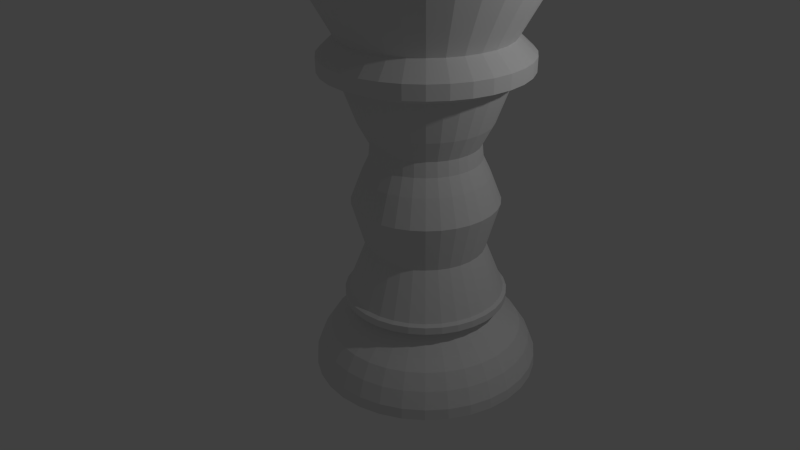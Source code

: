 # Source: king.blend  (saved by Blender 2.68.0; exported with 4.5.12 LTS)
import bpy
from mathutils import Matrix  # noqa: F401  (used for matrix-valued properties, if any)

bpy.ops.wm.read_factory_settings(use_empty=True)
scene = bpy.context.scene
scene.name = 'Scene'

# ---- collections
col_collection_1 = bpy.data.collections.new('Collection 1'); scene.collection.children.link(col_collection_1)

# ---- world
world_world = bpy.data.worlds.new('World'); scene.world = world_world
world_world.color = (0.05088, 0.05088, 0.05088)
world_world.use_sun_shadow = False
world_world.sun_shadow_jitter_overblur = 0.0
world_world.cycles.sampling_method = 'MANUAL'
world_world.cycles.sample_map_resolution = 256

# ---- cameras
cam_camera = bpy.data.cameras.new('Camera')
cam_camera.clip_end = 100.0
cam_camera.lens = 35.0
cam_camera.sensor_width = 32.0
cam_camera.sensor_height = 18.0
cam_camera.ortho_scale = 7.314
cam_camera.dof.focus_distance = 0.0
cam_camera.dof.aperture_fstop = 128.0

# ---- lights
light_lamp = bpy.data.lights.new('Lamp', 'POINT')
light_lamp.transmission_factor = 0.0
light_lamp.cutoff_distance = 30.0
light_lamp.energy = 100.0
light_lamp.shadow_buffer_clip_start = 1.001
light_lamp.shadow_soft_size = 0.1
light_lamp.shadow_maximum_resolution = 0.006
light_lamp.use_absolute_resolution = True
light_lamp.cycles.use_multiple_importance_sampling = False

# ---- meshes
me_cylinder_001 = bpy.data.meshes.new('Cylinder.001')
me_cylinder_001.from_pydata([(0.00237, 1.382, 0.09744), (0.00237, 1.044, 0.7224), (0.2722, 1.355, 0.09744), (0.2064, 1.024, 0.7224), (0.5317, 1.276, 0.09744), (0.4026, 0.9646, 0.7224), (0.7708, 1.148, 0.09744), (0.5834, 0.868, 0.7224), (0.9804, 0.9764, 0.09744), (0.7419, 0.7379, 0.7224), (1.152, 0.7668, 0.09744), (0.8719, 0.5795, 0.7224), (1.28, 0.5277, 0.09744), (0.9686, 0.3987, 0.7224), (1.359, 0.2683, 0.09744), (1.028, 0.2025, 0.7224), (1.385, -0.001563, 0.09744), (1.048, -0.001563, 0.7224), (1.359, -0.2714, 0.09744), (1.028, -0.2056, 0.7224), (1.28, -0.5309, 0.09744), (0.9686, -0.4018, 0.7224), (1.152, -0.77, 0.09744), (0.8719, -0.5826, 0.7224), (0.9804, -0.9796, 0.09744), (0.7419, -0.7411, 0.7224), (0.7708, -1.152, 0.09744), (0.5834, -0.8711, 0.7224), (0.5317, -1.279, 0.09744), (0.4026, -0.9678, 0.7224), (0.2722, -1.358, 0.09744), (0.2064, -1.027, 0.7224), (0.002369, -1.385, 0.09744), (0.00237, -1.047, 0.7224), (-0.2675, -1.358, 0.09744), (-0.2017, -1.027, 0.7224), (-0.5269, -1.279, 0.09744), (-0.3978, -0.9678, 0.7224), (-0.766, -1.152, 0.09744), (-0.5787, -0.8711, 0.7224), (-0.9756, -0.9796, 0.09744), (-0.7371, -0.7411, 0.7224), (-1.148, -0.77, 0.09744), (-0.8672, -0.5826, 0.7224), (-1.275, -0.5309, 0.09744), (-0.9638, -0.4018, 0.7224), (-1.354, -0.2714, 0.09744), (-1.023, -0.2056, 0.7224), (-1.381, -0.001562, 0.09744), (-1.043, -0.001562, 0.7224), (-1.354, 0.2683, 0.09744), (-1.023, 0.2025, 0.7224), (-1.275, 0.5277, 0.09744), (-0.9638, 0.3987, 0.7224), (-1.148, 0.7669, 0.09744), (-0.8672, 0.5795, 0.7224), (-0.9756, 0.9764, 0.09744), (-0.7371, 0.7379, 0.7224), (-0.766, 1.148, 0.09744), (-0.5787, 0.868, 0.7224), (-0.5269, 1.276, 0.09744), (-0.3978, 0.9646, 0.7224), (-0.2675, 1.355, 0.09744), (-0.2017, 1.024, 0.7224), (0.00237, 1.375, 0.2314), (0.2709, 1.348, 0.2314), (0.529, 1.27, 0.2314), (0.767, 1.143, 0.2314), (0.9755, 0.9716, 0.2314), (1.147, 0.763, 0.2314), (1.274, 0.5251, 0.2314), (1.352, 0.2669, 0.2314), (1.379, -0.001563, 0.2314), (1.352, -0.27, 0.2314), (1.274, -0.5282, 0.2314), (1.147, -0.7661, 0.2314), (0.9755, -0.9747, 0.2314), (0.767, -1.146, 0.2314), (0.529, -1.273, 0.2314), (0.2709, -1.351, 0.2314), (0.002369, -1.378, 0.2314), (-0.2661, -1.351, 0.2314), (-0.5243, -1.273, 0.2314), (-0.7622, -1.146, 0.2314), (-0.9708, -0.9747, 0.2314), (-1.142, -0.7661, 0.2314), (-1.269, -0.5282, 0.2314), (-1.347, -0.27, 0.2314), (-1.374, -0.001562, 0.2314), (-1.347, 0.2669, 0.2314), (-1.269, 0.5251, 0.2314), (-1.142, 0.763, 0.2314), (-0.9708, 0.9716, 0.2314), (-0.7622, 1.143, 0.2314), (-0.5243, 1.27, 0.2314), (-0.2661, 1.348, 0.2314), (-0.3158, -0.7697, 0.9156), (-0.1598, -0.817, 0.9156), (-0.3158, 0.7666, 0.9156), (-0.4596, 0.6898, 0.9156), (-0.6984, -0.7023, 1.004), (0.9934, -0.001563, 1.004), (-0.8216, 0.549, 1.004), (0.1957, -0.9735, 1.004), (0.5529, 0.8224, 1.004), (-0.3769, -0.9171, 1.004), (-0.9696, -0.1949, 1.004), (0.9179, 0.3777, 1.004), (-0.9696, 0.1918, 1.004), (0.1957, 0.9704, 1.004), (0.8263, -0.5521, 1.004), (0.7705, -0.3197, 0.9156), (0.1646, 0.8139, 0.9156), (0.00237, 0.8299, 0.9156), (-0.8131, -0.1638, 0.9156), (-0.7658, -0.3197, 0.9156), (-0.3769, 0.914, 1.004), (0.5529, -0.8255, 1.004), (0.7031, 0.6992, 1.004), (0.00237, -0.9926, 1.004), (-0.6984, 0.6992, 1.004), (0.9743, -0.1949, 1.004), (-0.8216, -0.5521, 1.004), (0.3816, 0.914, 1.004), (0.3816, -0.9171, 1.004), (-0.9132, 0.3777, 1.004), (0.9743, 0.1918, 1.004), (0.6937, -0.4635, 0.9156), (0.2793, 0.6671, 1.697), (0.2793, -0.6702, 1.697), (-0.6663, 0.2754, 1.697), (0.7122, 0.1396, 1.697), (-0.5482, -0.8255, 1.004), (-0.191, 0.9704, 1.004), (0.7031, -0.7023, 1.004), (-0.9886, -0.001562, 1.004), (0.8263, 0.549, 1.004), (-0.191, -0.9735, 1.004), (-0.5482, 0.8224, 1.004), (0.9179, -0.3808, 1.004), (0.00237, 0.9894, 1.004), (-0.9132, -0.3808, 1.004), (0.5903, 0.5864, 0.9156), (0.8274, -0.5528, 1.093), (-0.3773, 0.9152, 1.093), (0.5536, -0.8266, 1.093), (0.704, 0.7001, 1.093), (0.00237, -0.9938, 1.093), (0.00237, -0.833, 0.9156), (-0.5856, 0.5864, 0.9156), (0.8178, -0.1638, 0.9156), (-0.689, -0.4635, 0.9156), (0.4643, 0.6898, 0.9156), (0.3206, 0.7666, 0.9156), (0.1646, -0.817, 0.9156), (0.3206, -0.7697, 0.9156), (-0.689, 0.4604, 0.9156), (-0.7658, 0.3166, 0.9156), (0.8338, -0.001563, 0.9156), (-0.3997, -0.6033, 1.697), (0.00237, 1.296, 0.4297), (0.2555, 1.271, 0.4297), (0.4988, 1.197, 0.4297), (0.7231, 1.077, 0.4297), (0.9197, 0.9157, 0.4297), (1.081, 0.7192, 0.4297), (1.201, 0.4949, 0.4297), (1.275, 0.2515, 0.4297), (1.3, -0.001563, 0.4297), (1.275, -0.2546, 0.4297), (1.201, -0.498, 0.4297), (1.081, -0.7223, 0.4297), (0.9197, -0.9189, 0.4297), (0.7231, -1.08, 0.4297), (0.4988, -1.2, 0.4297), (0.2555, -1.274, 0.4297), (0.002369, -1.299, 0.4297), (-0.2507, -1.274, 0.4297), (-0.4941, -1.2, 0.4297), (-0.7183, -1.08, 0.4297), (-0.9149, -0.9189, 0.4297), (-1.076, -0.7223, 0.4297), (-1.196, -0.498, 0.4297), (-1.27, -0.2546, 0.4297), (-1.295, -0.001562, 0.4297), (-1.27, 0.2515, 0.4297), (-1.196, 0.4949, 0.4297), (-1.076, 0.7192, 0.4297), (-0.9149, 0.9157, 0.4297), (-0.7183, 1.077, 0.4297), (-0.4941, 1.197, 0.4297), (-0.2507, 1.271, 0.4297), (0.00237, 1.179, 0.6107), (0.2328, 1.157, 0.6107), (0.4543, 1.089, 0.6107), (0.6584, 0.9803, 0.6107), (0.8374, 0.8335, 0.6107), (0.9843, 0.6545, 0.6107), (1.093, 0.4503, 0.6107), (1.161, 0.2288, 0.6107), (1.183, -0.001563, 0.6107), (1.161, -0.2319, 0.6107), (1.093, -0.4535, 0.6107), (0.9843, -0.6576, 0.6107), (0.8374, -0.8366, 0.6107), (0.6584, -0.9834, 0.6107), (0.4543, -1.093, 0.6107), (0.2328, -1.16, 0.6107), (0.00237, -1.182, 0.6107), (-0.228, -1.16, 0.6107), (-0.4495, -1.093, 0.6107), (-0.6537, -0.9834, 0.6107), (-0.8327, -0.8366, 0.6107), (-0.9795, -0.6576, 0.6107), (-1.089, -0.4535, 0.6107), (-1.156, -0.2319, 0.6107), (-1.179, -0.001562, 0.6107), (-1.156, 0.2288, 0.6107), (-1.089, 0.4503, 0.6107), (-0.9795, 0.6545, 0.6107), (-0.8326, 0.8335, 0.6107), (-0.6537, 0.9803, 0.6107), (-0.4495, 1.089, 0.6107), (-0.228, 1.157, 0.6107), (-0.1388, 0.7082, 1.697), (0.5141, -0.5133, 1.697), (-0.7213, -0.001562, 1.697), (0.6041, 0.4005, 1.697), (0.8178, 0.1606, 0.9156), (-0.5856, -0.5895, 0.9156), (-0.4596, -0.6929, 0.9156), (-0.1598, 0.8139, 0.9156), (0.4643, -0.6929, 0.9156), (-0.6993, 0.7001, 1.093), (0.9756, -0.1951, 1.093), (-0.8227, -0.5528, 1.093), (0.3821, 0.9152, 1.093), (0.3821, -0.9183, 1.093), (-0.1388, -0.7114, 1.697), (-0.3997, 0.6002, 1.697), (0.671, -0.2785, 1.697), (0.00237, 0.7222, 1.697), (-0.6663, -0.2785, 1.697), (0.5903, -0.5895, 0.9156), (-0.8131, 0.1606, 0.9156), (-0.8291, -0.001562, 0.9156), (0.7705, 0.3166, 0.9156), (0.6937, 0.4604, 0.9156), (-0.9144, 0.3782, 1.093), (0.9756, 0.192, 1.093), (-0.5489, -0.8266, 1.093), (-0.1912, 0.9716, 1.093), (0.704, -0.7032, 1.093), (-0.6993, -0.7032, 1.093), (0.9946, -0.001563, 1.093), (-0.8227, 0.5497, 1.093), (0.1959, -0.9748, 1.093), (0.5536, 0.8235, 1.093), (-0.3773, -0.9183, 1.093), (-0.9708, -0.1951, 1.093), (0.9191, 0.3782, 1.093), (-0.9708, 0.192, 1.093), (0.1959, 0.9716, 1.093), (-0.9899, -0.001562, 1.093), (0.8274, 0.5497, 1.093), (-0.1912, -0.9748, 1.093), (-0.5489, 0.8235, 1.093), (0.9191, -0.3813, 1.093), (0.00237, 0.9907, 1.093), (-0.9144, -0.3813, 1.093), (-0.5994, -0.4036, 1.697), (0.7122, -0.1428, 1.697), (-0.5094, 0.5102, 1.697), (0.00237, -0.7253, 1.697), (0.5141, 0.5102, 1.697), (0.4044, -0.6033, 1.697), (-0.2746, 0.6671, 1.697), (0.6041, -0.4036, 1.697), (0.1436, 0.7082, 1.697), (-0.7074, 0.1396, 1.697), (0.671, 0.2754, 1.697), (-0.7074, -0.1428, 1.697), (-0.2746, -0.6702, 1.697), (0.4044, 0.6002, 1.697), (0.1436, -0.7114, 1.697), (-0.5994, 0.4005, 1.697), (0.7261, -0.001563, 1.697), (-0.5094, -0.5133, 1.697), (0.1373, 1.368, 0.09744), (0.1044, 1.034, 0.7224), (0.00237, 1.112, 0.6666), (0.2715, 1.352, 0.1644), (0.4019, 1.316, 0.09744), (0.3045, 0.9944, 0.7224), (0.5303, 1.273, 0.1644), (0.6512, 1.212, 0.09744), (0.493, 0.9163, 0.7224), (0.7689, 1.146, 0.1644), (0.8756, 1.062, 0.09744), (0.6626, 0.803, 0.7224), (0.9779, 0.974, 0.1644), (1.066, 0.8716, 0.09744), (0.8069, 0.6587, 0.7224), (1.15, 0.7649, 0.1644), (1.216, 0.6473, 0.09744), (0.9203, 0.4891, 0.7224), (1.277, 0.5264, 0.1644), (1.32, 0.398, 0.09744), (0.9983, 0.3006, 0.7224), (1.356, 0.2676, 0.1644), (1.372, 0.1334, 0.09744), (1.038, 0.1005, 0.7224), (1.382, -0.001563, 0.1644), (1.372, -0.1365, 0.09744), (1.038, -0.1036, 0.7224), (1.356, -0.2707, 0.1644), (1.32, -0.4011, 0.09744), (0.9983, -0.3037, 0.7224), (1.277, -0.5295, 0.1644), (1.216, -0.6504, 0.09744), (0.9203, -0.4922, 0.7224), (1.15, -0.7681, 0.1644), (1.066, -0.8748, 0.09744), (0.8069, -0.6618, 0.7224), (0.9779, -0.9771, 0.1644), (0.8756, -1.066, 0.09744), (0.6626, -0.8061, 0.7224), (0.7689, -1.149, 0.1644), (0.6512, -1.215, 0.09744), (0.493, -0.9195, 0.7224), (0.5303, -1.276, 0.1644), (0.4019, -1.319, 0.09744), (0.3045, -0.9975, 0.7224), (0.2715, -1.355, 0.1644), (0.1373, -1.371, 0.09744), (0.1044, -1.037, 0.7224), (0.002369, -1.381, 0.1644), (-0.1325, -1.371, 0.09744), (-0.09965, -1.037, 0.7224), (-0.2668, -1.355, 0.1644), (-0.3972, -1.319, 0.09744), (-0.2998, -0.9975, 0.7224), (-0.5256, -1.276, 0.1644), (-0.6465, -1.215, 0.09744), (-0.4883, -0.9195, 0.7224), (-0.7641, -1.149, 0.1644), (-0.8708, -1.066, 0.09744), (-0.6579, -0.8061, 0.7224), (-0.9732, -0.9771, 0.1644), (-1.062, -0.8748, 0.09744), (-0.8022, -0.6618, 0.7224), (-1.145, -0.7681, 0.1644), (-1.212, -0.6504, 0.09744), (-0.9155, -0.4922, 0.7224), (-1.272, -0.5295, 0.1644), (-1.315, -0.4011, 0.09744), (-0.9936, -0.3037, 0.7224), (-1.351, -0.2707, 0.1644), (-1.367, -0.1365, 0.09744), (-1.033, -0.1036, 0.7224), (-1.377, -0.001562, 0.1644), (-1.367, 0.1334, 0.09744), (-1.033, 0.1005, 0.7224), (-1.351, 0.2676, 0.1644), (-1.315, 0.398, 0.09744), (-0.9936, 0.3006, 0.7224), (-1.272, 0.5264, 0.1644), (-1.212, 0.6473, 0.09744), (-0.9155, 0.4891, 0.7224), (-1.145, 0.7649, 0.1644), (-1.062, 0.8716, 0.09744), (-0.8022, 0.6587, 0.7224), (-0.9732, 0.974, 0.1644), (-0.8708, 1.062, 0.09744), (-0.6579, 0.803, 0.7224), (-0.7641, 1.146, 0.1644), (-0.6465, 1.212, 0.09744), (-0.4883, 0.9163, 0.7224), (-0.5256, 1.273, 0.1644), (-0.3972, 1.316, 0.09744), (-0.2998, 0.9944, 0.7224), (-0.2668, 1.352, 0.1644), (-0.1325, 1.368, 0.09744), (-0.09964, 1.034, 0.7224), (0.00237, 1.378, 0.1644), (0.2196, 1.09, 0.6666), (0.4284, 1.027, 0.6666), (0.6209, 0.9242, 0.6666), (0.7896, 0.7857, 0.6666), (0.9281, 0.617, 0.6666), (1.031, 0.4245, 0.6666), (1.094, 0.2156, 0.6666), (1.116, -0.001563, 0.6666), (1.094, -0.2188, 0.6666), (1.031, -0.4276, 0.6666), (0.9281, -0.6201, 0.6666), (0.7896, -0.7888, 0.6666), (0.6209, -0.9273, 0.6666), (0.4284, -1.03, 0.6666), (0.2196, -1.094, 0.6666), (0.00237, -1.115, 0.6666), (-0.2148, -1.094, 0.6666), (-0.4237, -1.03, 0.6666), (-0.6162, -0.9273, 0.6666), (-0.7849, -0.7888, 0.6666), (-0.9234, -0.6201, 0.6666), (-1.026, -0.4276, 0.6666), (-1.09, -0.2188, 0.6666), (-1.111, -0.001562, 0.6666), (-1.09, 0.2156, 0.6666), (-1.026, 0.4245, 0.6666), (-0.9234, 0.617, 0.6666), (-0.7849, 0.7857, 0.6666), (-0.6162, 0.9242, 0.6666), (-0.4237, 1.027, 0.6666), (-0.2148, 1.09, 0.6666), (0.1366, 1.361, 0.2314), (0.3999, 1.309, 0.2314), (0.648, 1.206, 0.2314), (0.8712, 1.057, 0.2314), (1.061, 0.8673, 0.2314), (1.21, 0.6441, 0.2314), (1.313, 0.396, 0.2314), (1.365, 0.1327, 0.2314), (1.365, -0.1358, 0.2314), (1.313, -0.3991, 0.2314), (1.21, -0.6472, 0.2314), (1.061, -0.8704, 0.2314), (0.8712, -1.06, 0.2314), (0.648, -1.209, 0.2314), (0.3999, -1.312, 0.2314), (0.1366, -1.365, 0.2314), (-0.1319, -1.365, 0.2314), (-0.3952, -1.312, 0.2314), (-0.6433, -1.209, 0.2314), (-0.8665, -1.06, 0.2314), (-1.056, -0.8704, 0.2314), (-1.206, -0.6472, 0.2314), (-1.308, -0.3991, 0.2314), (-1.361, -0.1358, 0.2314), (-1.361, 0.1327, 0.2314), (-1.308, 0.396, 0.2314), (-1.206, 0.6441, 0.2314), (-1.056, 0.8673, 0.2314), (-0.8665, 1.057, 0.2314), (-0.6432, 1.206, 0.2314), (-0.1319, 1.361, 0.2314), (-0.3952, 1.309, 0.2314), (0.00237, 1.335, 0.3306), (0.2632, 1.309, 0.3306), (0.5139, 1.233, 0.3306), (0.745, 1.11, 0.3306), (0.9476, 0.9437, 0.3306), (1.114, 0.7411, 0.3306), (1.237, 0.51, 0.3306), (1.313, 0.2592, 0.3306), (1.339, -0.001563, 0.3306), (1.313, -0.2623, 0.3306), (1.237, -0.5131, 0.3306), (1.114, -0.7442, 0.3306), (0.9476, -0.9468, 0.3306), (0.745, -1.113, 0.3306), (0.5139, -1.237, 0.3306), (0.2632, -1.313, 0.3306), (0.002369, -1.338, 0.3306), (-0.2584, -1.313, 0.3306), (-0.5092, -1.237, 0.3306), (-0.7403, -1.113, 0.3306), (-0.9428, -0.9468, 0.3306), (-1.109, -0.7442, 0.3306), (-1.233, -0.5131, 0.3306), (-1.309, -0.2623, 0.3306), (-1.334, -0.001562, 0.3306), (-1.309, 0.2592, 0.3306), (-1.233, 0.51, 0.3306), (-1.109, 0.7411, 0.3306), (-0.9428, 0.9437, 0.3306), (-0.7403, 1.11, 0.3306), (-0.5092, 1.233, 0.3306), (-0.2584, 1.309, 0.3306), (0.1289, 1.283, 0.4297), (0.3771, 1.234, 0.4297), (0.6109, 1.137, 0.4297), (0.8214, 0.9964, 0.4297), (1.0, 0.8174, 0.4297), (1.141, 0.607, 0.4297), (1.238, 0.3732, 0.4297), (1.287, 0.125, 0.4297), (1.287, -0.1281, 0.4297), (1.238, -0.3763, 0.4297), (1.141, -0.6101, 0.4297), (1.0, -0.8206, 0.4297), (0.8214, -0.9995, 0.4297), (0.6109, -1.14, 0.4297), (0.3771, -1.237, 0.4297), (0.1289, -1.286, 0.4297), (-0.1242, -1.286, 0.4297), (-0.3724, -1.237, 0.4297), (-0.6062, -1.14, 0.4297), (-0.8166, -0.9995, 0.4297), (-0.9956, -0.8206, 0.4297), (-1.136, -0.6101, 0.4297), (-1.233, -0.3763, 0.4297), (-1.282, -0.1281, 0.4297), (-1.282, 0.125, 0.4297), (-1.233, 0.3732, 0.4297), (-1.136, 0.607, 0.4297), (-0.9956, 0.8174, 0.4297), (-0.8166, 0.9964, 0.4297), (-0.6062, 1.137, 0.4297), (-0.1242, 1.283, 0.4297), (-0.3724, 1.234, 0.4297), (0.00237, 1.238, 0.5202), (0.2441, 1.214, 0.5202), (0.4765, 1.143, 0.5202), (0.6908, 1.029, 0.5202), (0.8785, 0.8746, 0.5202), (1.033, 0.6868, 0.5202), (1.147, 0.4726, 0.5202), (1.218, 0.2402, 0.5202), (1.241, -0.001563, 0.5202), (1.218, -0.2433, 0.5202), (1.147, -0.4757, 0.5202), (1.033, -0.69, 0.5202), (0.8785, -0.8777, 0.5202), (0.6908, -1.032, 0.5202), (0.4765, -1.146, 0.5202), (0.2441, -1.217, 0.5202), (0.00237, -1.241, 0.5202), (-0.2394, -1.217, 0.5202), (-0.4718, -1.146, 0.5202), (-0.686, -1.032, 0.5202), (-0.8738, -0.8777, 0.5202), (-1.028, -0.69, 0.5202), (-1.142, -0.4757, 0.5202), (-1.213, -0.2433, 0.5202), (-1.237, -0.001562, 0.5202), (-1.213, 0.2402, 0.5202), (-1.142, 0.4726, 0.5202), (-1.028, 0.6868, 0.5202), (-0.8738, 0.8746, 0.5202), (-0.686, 1.029, 0.5202), (-0.4718, 1.143, 0.5202), (-0.2394, 1.214, 0.5202), (0.1176, 1.168, 0.6107), (0.3435, 1.123, 0.6107), (0.5564, 1.035, 0.6107), (0.7479, 0.9069, 0.6107), (0.9108, 0.744, 0.6107), (1.039, 0.5524, 0.6107), (1.127, 0.3396, 0.6107), (1.172, 0.1136, 0.6107), (1.172, -0.1168, 0.6107), (1.127, -0.3427, 0.6107), (1.039, -0.5556, 0.6107), (0.9108, -0.7471, 0.6107), (0.7479, -0.91, 0.6107), (0.5564, -1.038, 0.6107), (0.3435, -1.126, 0.6107), (0.1176, -1.171, 0.6107), (-0.1128, -1.171, 0.6107), (-0.3388, -1.126, 0.6107), (-0.5516, -1.038, 0.6107), (-0.7432, -0.91, 0.6107), (-0.9061, -0.7471, 0.6107), (-1.034, -0.5556, 0.6107), (-1.122, -0.3427, 0.6107), (-1.167, -0.1168, 0.6107), (-1.167, 0.1136, 0.6107), (-1.122, 0.3396, 0.6107), (-1.034, 0.5524, 0.6107), (-0.9061, 0.744, 0.6107), (-0.7432, 0.9069, 0.6107), (-0.5516, 1.035, 0.6107), (-0.1128, 1.168, 0.6107), (-0.3388, 1.123, 0.6107), (0.111, 1.101, 0.6666), (0.324, 1.059, 0.6666), (0.5247, 0.9756, 0.6666), (0.7053, 0.8549, 0.6666), (0.8589, 0.7013, 0.6666), (0.9795, 0.5207, 0.6666), (1.063, 0.3201, 0.6666), (1.105, 0.107, 0.6666), (1.105, -0.1102, 0.6666), (1.063, -0.3232, 0.6666), (0.9795, -0.5239, 0.6666), (0.8589, -0.7045, 0.6666), (0.7053, -0.8581, 0.6666), (0.5247, -0.9787, 0.6666), (0.324, -1.062, 0.6666), (0.111, -1.104, 0.6666), (-0.1062, -1.104, 0.6666), (-0.3193, -1.062, 0.6666), (-0.5199, -0.9787, 0.6666), (-0.7005, -0.8581, 0.6666), (-0.8541, -0.7045, 0.6666), (-0.9748, -0.5239, 0.6666), (-1.058, -0.3232, 0.6666), (-1.1, -0.1102, 0.6666), (-1.1, 0.107, 0.6666), (-1.058, 0.3201, 0.6666), (-0.9748, 0.5207, 0.6666), (-0.8541, 0.7013, 0.6666), (-0.7005, 0.8549, 0.6666), (-0.5199, 0.9756, 0.6666), (-0.1062, 1.101, 0.6666), (-0.3193, 1.059, 0.6666), (0.1369, 1.365, 0.1644), (0.4009, 1.312, 0.1644), (0.6496, 1.209, 0.1644), (0.8734, 1.06, 0.1644), (1.064, 0.8695, 0.1644), (1.213, 0.6457, 0.1644), (1.316, 0.397, 0.1644), (1.369, 0.133, 0.1644), (1.369, -0.1361, 0.1644), (1.316, -0.4001, 0.1644), (1.213, -0.6488, 0.1644), (1.064, -0.8726, 0.1644), (0.8734, -1.063, 0.1644), (0.6496, -1.212, 0.1644), (0.4009, -1.315, 0.1644), (0.1369, -1.368, 0.1644), (-0.1322, -1.368, 0.1644), (-0.3962, -1.315, 0.1644), (-0.6449, -1.212, 0.1644), (-0.8687, -1.063, 0.1644), (-1.059, -0.8726, 0.1644), (-1.209, -0.6488, 0.1644), (-1.312, -0.4001, 0.1644), (-1.364, -0.1361, 0.1644), (-1.364, 0.133, 0.1644), (-1.312, 0.397, 0.1644), (-1.209, 0.6457, 0.1644), (-1.059, 0.8695, 0.1644), (-0.8687, 1.06, 0.1644), (-0.6449, 1.209, 0.1644), (-0.1322, 1.365, 0.1644), (-0.3962, 1.312, 0.1644), (0.1328, 1.322, 0.3306), (0.3885, 1.271, 0.3306), (0.6295, 1.172, 0.3306), (0.8463, 1.027, 0.3306), (1.031, 0.8424, 0.3306), (1.176, 0.6255, 0.3306), (1.275, 0.3846, 0.3306), (1.326, 0.1288, 0.3306), (1.326, -0.132, 0.3306), (1.275, -0.3877, 0.3306), (1.176, -0.6287, 0.3306), (1.031, -0.8455, 0.3306), (0.8463, -1.03, 0.3306), (0.6295, -1.175, 0.3306), (0.3885, -1.275, 0.3306), (0.1328, -1.325, 0.3306), (-0.128, -1.325, 0.3306), (-0.3838, -1.275, 0.3306), (-0.6247, -1.175, 0.3306), (-0.8416, -1.03, 0.3306), (-1.026, -0.8455, 0.3306), (-1.171, -0.6287, 0.3306), (-1.271, -0.3877, 0.3306), (-1.322, -0.132, 0.3306), (-1.322, 0.1288, 0.3306), (-1.271, 0.3846, 0.3306), (-1.171, 0.6255, 0.3306), (-1.026, 0.8424, 0.3306), (-0.8416, 1.027, 0.3306), (-0.6247, 1.172, 0.3306), (-0.128, 1.322, 0.3306), (-0.3838, 1.271, 0.3306), (0.1232, 1.226, 0.5202), (0.3603, 1.178, 0.5202), (0.5837, 1.086, 0.5202), (0.7846, 0.9516, 0.5202), (0.9556, 0.7807, 0.5202), (1.09, 0.5797, 0.5202), (1.182, 0.3564, 0.5202), (1.23, 0.1193, 0.5202), (1.23, -0.1224, 0.5202), (1.182, -0.3595, 0.5202), (1.09, -0.5828, 0.5202), (0.9556, -0.7838, 0.5202), (0.7846, -0.9548, 0.5202), (0.5837, -1.089, 0.5202), (0.3603, -1.182, 0.5202), (0.1232, -1.229, 0.5202), (-0.1185, -1.229, 0.5202), (-0.3556, -1.182, 0.5202), (-0.5789, -1.089, 0.5202), (-0.7799, -0.9548, 0.5202), (-0.9508, -0.7838, 0.5202), (-1.085, -0.5828, 0.5202), (-1.178, -0.3595, 0.5202), (-1.225, -0.1224, 0.5202), (-1.225, 0.1193, 0.5202), (-1.178, 0.3564, 0.5202), (-1.085, 0.5797, 0.5202), (-0.9508, 0.7807, 0.5202), (-0.7799, 0.9516, 0.5202), (-0.5789, 1.086, 0.5202), (-0.1185, 1.226, 0.5202), (-0.3556, 1.178, 0.5202), (0.00237, -0.9526, 1.122), (-0.6701, 0.671, 1.122), (0.9352, -0.1871, 1.122), (-0.7884, -0.53, 1.122), (0.3663, 0.8771, 1.122), (0.3663, -0.8802, 1.122), (-0.8763, 0.3624, 1.122), (0.9352, 0.184, 1.122), (-0.526, -0.7924, 1.122), (-0.1832, 0.9312, 1.122), (0.6749, -0.6741, 1.122), (-0.9487, -0.001562, 1.122), (0.7932, 0.5268, 1.122), (-0.1832, -0.9344, 1.122), (-0.526, 0.7892, 1.122), (0.8811, -0.3655, 1.122), (0.00237, 0.9495, 1.122), (-0.8763, -0.3655, 1.122), (0.6749, 0.671, 1.122), (0.5308, -0.7924, 1.122), (-0.3616, 0.8771, 1.122), (0.7932, -0.53, 1.122), (0.1879, 0.9312, 1.122), (-0.9304, 0.184, 1.122), (0.8811, 0.3624, 1.122), (-0.9304, -0.1871, 1.122), (-0.3616, -0.8802, 1.122), (0.5308, 0.7892, 1.122), (0.1879, -0.9344, 1.122), (-0.7884, 0.5268, 1.122), (0.9534, -0.001563, 1.122), (-0.6701, -0.6741, 1.122), (-0.8578, -0.8618, 4.034), (1.219, -0.001563, 4.034), (-1.009, 0.6743, 4.034), (0.2397, -1.195, 4.034), (0.6782, 1.01, 4.034), (-0.4632, -1.125, 4.034), (-1.191, -0.2389, 4.034), (1.126, 0.464, 4.034), (-1.191, 0.2358, 4.034), (0.2397, 1.192, 4.034), (1.014, -0.6774, 4.034), (-0.4632, 1.122, 4.034), (0.6782, -1.013, 4.034), (0.8626, 0.8586, 4.034), (0.00237, -1.218, 4.034), (-0.8578, 0.8586, 4.034), (1.196, -0.2389, 4.034), (-1.009, -0.6774, 4.034), (-1.122, -0.4671, 4.034), (0.00237, 1.215, 4.034), (1.126, -0.4671, 4.034), (-0.6735, 1.01, 4.034), (-0.235, -1.195, 4.034), (1.014, 0.6743, 4.034), (-1.214, -0.001562, 4.034), (0.8626, -0.8618, 4.034), (-0.235, 1.192, 4.034), (-0.6735, -1.013, 4.034), (1.196, 0.2358, 4.034), (-1.122, 0.464, 4.034), (0.4679, -1.125, 4.034), (0.4679, 1.122, 4.034), (-1.119, -0.4661, 3.861), (-1.188, -0.2384, 3.861), (-0.8559, 0.8567, 3.861), (-0.4621, 1.12, 3.861), (-0.672, 1.008, 3.861), (-0.2344, 1.189, 3.861), (0.6767, 1.008, 3.861), (0.4669, 1.12, 3.861), (1.012, 0.6728, 3.861), (0.8607, 0.8567, 3.861), (1.193, 0.2352, 3.861), (1.124, 0.4629, 3.861), (1.193, -0.2384, 3.861), (1.216, -0.001563, 3.861), (1.012, -0.6759, 3.861), (1.124, -0.4661, 3.861), (0.6767, -1.011, 3.861), (0.8607, -0.8599, 3.861), (0.2392, -1.192, 3.861), (0.4669, -1.123, 3.861), (-0.2344, -1.192, 3.861), (0.00237, -1.215, 3.861), (-0.672, -1.011, 3.861), (-0.4621, -1.123, 3.861), (-1.007, -0.6759, 3.861), (-0.8559, -0.8599, 3.861), (0.2392, 1.189, 3.861), (0.00237, 1.212, 3.861), (-1.188, 0.2352, 3.861), (-1.211, -0.001562, 3.861), (-1.007, 0.6728, 3.861), (-1.119, 0.4629, 3.861), (-0.9246, -0.3855, 4.234), (0.1981, 0.9825, 4.234), (-0.8319, -0.559, 4.234), (-0.7071, -0.7111, 4.234), (-0.555, -0.8358, 4.234), (-0.3816, -0.9285, 4.234), (-0.1934, -0.9856, 4.234), (0.00237, -1.005, 4.234), (0.1981, -0.9857, 4.234), (0.3863, -0.9286, 4.234), (0.5598, -0.8358, 4.234), (0.7119, -0.7111, 4.234), (0.8367, -0.559, 4.234), (0.9294, -0.3855, 4.234), (0.9865, -0.1973, 4.234), (1.006, -0.001563, 4.234), (0.9865, 0.1942, 4.234), (0.9294, 0.3824, 4.234), (0.8367, 0.5559, 4.234), (0.7119, 0.7079, 4.234), (0.5598, 0.8327, 4.234), (0.3863, 0.9254, 4.234), (0.00237, 1.002, 4.234), (-0.1934, 0.9825, 4.234), (-0.3816, 0.9254, 4.234), (-0.5551, 0.8327, 4.234), (-0.7071, 0.7079, 4.234), (-0.8319, 0.5559, 4.234), (-0.9246, 0.3824, 4.234), (-0.9817, 0.1942, 4.234), (-1.001, -0.001562, 4.234), (-0.9817, -0.1973, 4.234), (-0.8926, -0.3723, 3.753), (-0.6826, 0.6834, 3.753), (-0.3683, 0.8934, 3.753), (0.5405, 0.8039, 3.753), (0.8078, 0.5366, 3.753), (0.9524, 0.1874, 3.753), (0.9524, -0.1905, 3.753), (0.8078, -0.5397, 3.753), (0.5405, -0.807, 3.753), (0.1913, -0.9516, 3.753), (-0.1866, -0.9516, 3.753), (-0.5358, -0.807, 3.753), (-0.8031, -0.5397, 3.753), (0.1913, 0.9485, 3.753), (-0.9477, 0.1874, 3.753), (-0.8031, 0.5366, 3.753), (-0.9477, -0.1905, 3.753), (-0.5358, 0.8039, 3.753), (-0.1866, 0.9485, 3.753), (0.3731, 0.8934, 3.753), (0.6873, 0.6834, 3.753), (0.8973, 0.3691, 3.753), (0.971, -0.001563, 3.753), (0.8973, -0.3723, 3.753), (0.6873, -0.6865, 3.753), (0.3731, -0.8965, 3.753), (0.00237, -0.9702, 3.753), (-0.3683, -0.8965, 3.753), (-0.6826, -0.6865, 3.753), (0.00237, 0.9671, 3.753), (-0.9663, -0.001562, 3.753), (-0.8926, 0.3691, 3.753), (-0.611, -0.2556, 2.809), (-0.4671, 0.4679, 2.809), (-0.2517, 0.6118, 2.809), (0.3712, 0.5505, 2.809), (0.5544, 0.3673, 2.809), (0.6536, 0.128, 2.809), (0.6536, -0.1311, 2.809), (0.5544, -0.3704, 2.809), (0.3712, -0.5536, 2.809), (0.1319, -0.6527, 2.809), (-0.1272, -0.6527, 2.809), (-0.3665, -0.5536, 2.809), (-0.5497, -0.3704, 2.809), (0.1319, 0.6496, 2.809), (-0.6488, 0.128, 2.809), (-0.5497, 0.3673, 2.809), (-0.6488, -0.1311, 2.809), (-0.3665, 0.5505, 2.809), (-0.1272, 0.6496, 2.809), (0.2564, 0.6118, 2.809), (0.4718, 0.4679, 2.809), (0.6158, 0.2525, 2.809), (0.6663, -0.001563, 2.809), (0.6158, -0.2556, 2.809), (0.4718, -0.471, 2.809), (0.2564, -0.615, 2.809), (0.00237, -0.6655, 2.809), (-0.2517, -0.615, 2.809), (-0.4671, -0.471, 2.809), (0.00237, 0.6624, 2.809), (-0.6616, -0.001563, 2.809), (-0.611, 0.2525, 2.809), (-0.8166, -0.3408, 2.277), (-0.6244, 0.6253, 2.277), (-0.3369, 0.8174, 2.277), (0.4949, 0.7355, 2.277), (0.7394, 0.4909, 2.277), (0.8718, 0.1714, 2.277), (0.8718, -0.1745, 2.277), (0.7394, -0.494, 2.277), (0.4949, -0.7386, 2.277), (0.1753, -0.871, 2.277), (-0.1706, -0.871, 2.277), (-0.4901, -0.7386, 2.277), (-0.7347, -0.494, 2.277), (0.1753, 0.8679, 2.277), (-0.867, 0.1714, 2.277), (-0.7347, 0.4909, 2.277), (-0.867, -0.1745, 2.277), (-0.4901, 0.7355, 2.277), (-0.1706, 0.8679, 2.277), (0.3416, 0.8174, 2.277), (0.6292, 0.6253, 2.277), (0.8213, 0.3377, 2.277), (0.8888, -0.001563, 2.277), (0.8213, -0.3408, 2.277), (0.6292, -0.6284, 2.277), (0.3416, -0.8205, 2.277), (0.00237, -0.888, 2.277), (-0.3369, -0.8205, 2.277), (-0.6244, -0.6284, 2.277), (0.00237, 0.8849, 2.277), (-0.8841, -0.001562, 2.277), (-0.8166, 0.3377, 2.277), (-0.7247, -0.3027, 3.257), (-0.5541, 0.5549, 3.257), (-0.2988, 0.7255, 3.257), (0.4396, 0.6528, 3.257), (0.6567, 0.4356, 3.257), (0.7742, 0.152, 3.257), (0.7742, -0.1551, 3.257), (0.6567, -0.4388, 3.257), (0.4396, -0.6559, 3.257), (0.1559, -0.7734, 3.257), (-0.1512, -0.7734, 3.257), (-0.4348, -0.6559, 3.257), (-0.652, -0.4388, 3.257), (0.1559, 0.7703, 3.257), (-0.7695, 0.152, 3.257), (-0.652, 0.4356, 3.257), (-0.7695, -0.1551, 3.257), (-0.4348, 0.6528, 3.257), (-0.1512, 0.7703, 3.257), (0.3035, 0.7255, 3.257), (0.5588, 0.5549, 3.257), (0.7294, 0.2996, 3.257), (0.7893, -0.001563, 3.257), (0.7294, -0.3027, 3.257), (0.5588, -0.558, 3.257), (0.3035, -0.7286, 3.257), (0.00237, -0.7885, 3.257), (-0.2988, -0.7286, 3.257), (-0.5541, -0.558, 3.257), (0.00237, 0.7854, 3.257), (-0.7846, -0.001562, 3.257), (-0.7247, 0.2996, 3.257), (-0.5956, -0.2493, 2.991), (-0.4553, 0.4561, 2.991), (-0.2453, 0.5964, 2.991), (0.362, 0.5366, 2.991), (0.5406, 0.358, 2.991), (0.6372, 0.1247, 2.991), (0.6372, -0.1278, 2.991), (0.5406, -0.3612, 2.991), (0.362, -0.5398, 2.991), (0.1286, -0.6364, 2.991), (-0.1239, -0.6364, 2.991), (-0.3572, -0.5398, 2.991), (-0.5358, -0.3612, 2.991), (0.1286, 0.6333, 2.991), (-0.6325, 0.1247, 2.991), (-0.5358, 0.358, 2.991), (-0.6325, -0.1278, 2.991), (-0.3572, 0.5366, 2.991), (-0.1239, 0.6333, 2.991), (0.2501, 0.5964, 2.991), (0.4601, 0.4561, 2.991), (0.6004, 0.2461, 2.991), (0.6497, -0.001563, 2.991), (0.6004, -0.2493, 2.991), (0.4601, -0.4593, 2.991), (0.2501, -0.5996, 2.991), (0.00237, -0.6488, 2.991), (-0.2453, -0.5996, 2.991), (-0.4553, -0.4593, 2.991), (0.00237, 0.6457, 2.991), (-0.6449, -0.001563, 2.991), (-0.5956, 0.2461, 2.991), (-0.6979, -0.2916, 2.61), (-0.5336, 0.5344, 2.61), (-0.2877, 0.6987, 2.61), (0.4234, 0.6286, 2.61), (0.6326, 0.4195, 2.61), (0.7457, 0.1463, 2.61), (0.7457, -0.1494, 2.61), (0.6326, -0.4226, 2.61), (0.4234, -0.6318, 2.61), (0.1502, -0.7449, 2.61), (-0.1455, -0.7449, 2.61), (-0.4187, -0.6318, 2.61), (-0.6278, -0.4226, 2.61), (0.1502, 0.7418, 2.61), (-0.741, 0.1463, 2.61), (-0.6278, 0.4195, 2.61), (-0.741, -0.1494, 2.61), (-0.4187, 0.6286, 2.61), (-0.1455, 0.7418, 2.61), (0.2924, 0.6987, 2.61), (0.5383, 0.5344, 2.61), (0.7026, 0.2885, 2.61), (0.7603, -0.001563, 2.61), (0.7026, -0.2916, 2.61), (0.5383, -0.5375, 2.61), (0.2924, -0.7018, 2.61), (0.00237, -0.7595, 2.61), (-0.2877, -0.7018, 2.61), (-0.5336, -0.5375, 2.61), (0.00237, 0.7564, 2.61), (-0.7556, -0.001562, 2.61), (-0.6979, 0.2885, 2.61), (-0.5606, -0.2347, 5.206), (0.1213, 0.5961, 5.206), (-0.5043, -0.3401, 5.206), (-0.4285, -0.4324, 5.206), (-0.3361, -0.5082, 5.206), (-0.2308, -0.5645, 5.206), (-0.1165, -0.5992, 5.206), (0.00237, -0.6109, 5.206), (0.1213, -0.5992, 5.206), (0.2356, -0.5645, 5.206), (0.3409, -0.5082, 5.206), (0.4333, -0.4324, 5.206), (0.5091, -0.3401, 5.206), (0.5654, -0.2347, 5.206), (0.6, -0.1204, 5.206), (0.6118, -0.001542, 5.206), (0.6, 0.1173, 5.206), (0.5654, 0.2317, 5.206), (0.5091, 0.337, 5.206), (0.4333, 0.4294, 5.206), (0.3409, 0.5051, 5.206), (0.2356, 0.5615, 5.206), (0.00237, 0.6078, 5.206), (-0.1165, 0.5961, 5.206), (-0.2308, 0.5615, 5.206), (-0.3362, 0.5051, 5.206), (-0.4285, 0.4294, 5.206), (-0.5043, 0.337, 5.206), (-0.5606, 0.2317, 5.206), (-0.5953, 0.1173, 5.206), (-0.607, -0.001542, 5.206), (-0.5953, -0.1204, 5.206), (-1.516, -0.3037, 5.2), (-1.546, -0.00159, 5.2), (-1.516, 0.3005, 5.2), (-1.428, 0.591, 5.2), (-1.285, 0.8586, 5.2), (-1.093, 1.093, 5.2), (-0.8579, 1.286, 5.2), (-0.5902, 1.429, 5.2), (-0.2997, 1.517, 5.2), (0.00237, 1.547, 5.2), (0.5949, 1.429, 5.2), (0.8626, 1.286, 5.2), (1.097, 1.093, 5.2), (1.29, 0.8586, 5.2), (1.433, 0.591, 5.2), (1.521, 0.3005, 5.2), (1.551, -0.001592, 5.2), (1.521, -0.3037, 5.2), (1.433, -0.5941, 5.2), (1.29, -0.8618, 5.2), (1.097, -1.096, 5.2), (0.8626, -1.289, 5.2), (0.5949, -1.432, 5.2), (0.3044, -1.52, 5.2), (0.002369, -1.55, 5.2), (-0.2997, -1.52, 5.2), (-0.5901, -1.432, 5.2), (-0.8578, -1.289, 5.2), (-1.093, -1.096, 5.2), (-1.285, -0.8618, 5.2), (0.3044, 1.517, 5.2), (-1.428, -0.5941, 5.2)], [], [(576, 289, 3, 385), (577, 293, 5, 386), (578, 296, 7, 387), (579, 299, 9, 388), (580, 302, 11, 389), (581, 305, 13, 390), (582, 308, 15, 391), (583, 311, 17, 392), (584, 314, 19, 393), (585, 317, 21, 394), (586, 320, 23, 395), (587, 323, 25, 396), (588, 326, 27, 397), (589, 329, 29, 398), (590, 332, 31, 399), (591, 335, 33, 400), (592, 338, 35, 401), (593, 341, 37, 402), (594, 344, 39, 403), (595, 347, 41, 404), (596, 350, 43, 405), (597, 353, 45, 406), (598, 356, 47, 407), (599, 359, 49, 408), (600, 362, 51, 409), (601, 365, 53, 410), (602, 368, 55, 411), (603, 371, 57, 412), (604, 374, 59, 413), (605, 377, 61, 414), (606, 383, 1, 290), (607, 380, 63, 415), (0, 288, 2, 292, 4, 295, 6, 298, 8, 301, 10, 304, 12, 307, 14, 310, 16, 313, 18, 316, 20, 319, 22, 322, 24, 325, 26, 328, 28, 331, 30, 334, 32, 337, 34, 340, 36, 343, 38, 346, 40, 349, 42, 352, 44, 355, 46, 358, 48, 361, 50, 364, 52, 367, 54, 370, 56, 373, 58, 376, 60, 379, 62, 382), (608, 416, 65, 291), (609, 417, 66, 294), (610, 418, 67, 297), (611, 419, 68, 300), (612, 420, 69, 303), (613, 421, 70, 306), (614, 422, 71, 309), (615, 423, 72, 312), (616, 424, 73, 315), (617, 425, 74, 318), (618, 426, 75, 321), (619, 427, 76, 324), (620, 428, 77, 327), (621, 429, 78, 330), (622, 430, 79, 333), (623, 431, 80, 336), (624, 432, 81, 339), (625, 433, 82, 342), (626, 434, 83, 345), (627, 435, 84, 348), (628, 436, 85, 351), (629, 437, 86, 354), (630, 438, 87, 357), (631, 439, 88, 360), (632, 440, 89, 363), (633, 441, 90, 366), (634, 442, 91, 369), (635, 443, 92, 372), (636, 444, 93, 375), (637, 445, 94, 378), (638, 446, 64, 384), (639, 447, 95, 381), (61, 377, 59, 99, 98), (100, 132, 250, 253), (151, 229, 100, 122), (153, 112, 109, 123), (27, 326, 25, 243, 232), (155, 232, 117, 124), (157, 244, 108, 125), (23, 320, 21, 111, 127), (228, 246, 107, 126), (230, 96, 105, 132), (51, 362, 49, 245, 244), (231, 98, 116, 133), (243, 127, 110, 134), (3, 289, 1, 113, 112), (245, 114, 106, 135), (247, 142, 118, 136), (97, 148, 119, 137), (99, 149, 120, 138), (111, 150, 121, 139), (115, 151, 122, 141), (152, 153, 123, 104), (154, 155, 124, 103), (156, 157, 125, 102), (158, 228, 126, 101), (229, 230, 132, 100), (113, 231, 133, 140), (47, 356, 45, 115, 114), (232, 243, 134, 117), (244, 245, 135, 108), (13, 305, 11, 247, 246), (37, 341, 35, 97, 96), (246, 247, 136, 107), (96, 97, 137, 105), (730, 717, 238, 282), (140, 133, 251, 268), (98, 99, 138, 116), (127, 111, 139, 110), (724, 718, 239, 276), (112, 113, 140, 109), (114, 115, 141, 106), (117, 134, 252, 145), (9, 299, 7, 152, 142), (33, 335, 31, 154, 148), (725, 719, 240, 277), (726, 720, 241, 278), (57, 371, 55, 156, 149), (19, 314, 17, 158, 150), (108, 135, 263, 261), (43, 350, 41, 229, 151), (5, 293, 3, 112, 153), (729, 721, 242, 281), (29, 329, 27, 232, 155), (53, 365, 51, 244, 157), (107, 136, 264, 260), (15, 308, 13, 246, 228), (39, 344, 37, 96, 230), (118, 104, 257, 146), (63, 380, 61, 98, 231), (25, 323, 23, 127, 243), (105, 137, 265, 258), (49, 359, 47, 114, 245), (11, 302, 9, 142, 247), (119, 103, 256, 147), (35, 338, 33, 148, 97), (59, 374, 57, 149, 99), (640, 480, 161, 449), (641, 481, 162, 450), (642, 482, 163, 451), (643, 483, 164, 452), (644, 484, 165, 453), (645, 485, 166, 454), (646, 486, 167, 455), (647, 487, 168, 456), (648, 488, 169, 457), (649, 489, 170, 458), (650, 490, 171, 459), (651, 491, 172, 460), (652, 492, 173, 461), (653, 493, 174, 462), (654, 494, 175, 463), (655, 495, 176, 464), (656, 496, 177, 465), (657, 497, 178, 466), (658, 498, 179, 467), (659, 499, 180, 468), (660, 500, 181, 469), (661, 501, 182, 470), (662, 502, 183, 471), (663, 503, 184, 472), (664, 504, 185, 473), (665, 505, 186, 474), (666, 506, 187, 475), (667, 507, 188, 476), (668, 508, 189, 477), (669, 509, 190, 478), (670, 510, 160, 448), (671, 511, 191, 479), (672, 544, 193, 513), (673, 545, 194, 514), (674, 546, 195, 515), (675, 547, 196, 516), (676, 548, 197, 517), (677, 549, 198, 518), (678, 550, 199, 519), (679, 551, 200, 520), (680, 552, 201, 521), (681, 553, 202, 522), (682, 554, 203, 523), (683, 555, 204, 524), (684, 556, 205, 525), (685, 557, 206, 526), (686, 558, 207, 527), (687, 559, 208, 528), (688, 560, 209, 529), (689, 561, 210, 530), (690, 562, 211, 531), (691, 563, 212, 532), (692, 564, 213, 533), (693, 565, 214, 534), (694, 566, 215, 535), (695, 567, 216, 536), (696, 568, 217, 537), (697, 569, 218, 538), (698, 570, 219, 539), (699, 571, 220, 540), (700, 572, 221, 541), (701, 573, 222, 542), (702, 574, 192, 512), (703, 575, 223, 543), (116, 138, 266, 144), (21, 317, 19, 150, 111), (110, 139, 267, 143), (109, 140, 268, 262), (120, 102, 255, 233), (121, 101, 254, 234), (45, 353, 43, 151, 115), (122, 100, 253, 235), (7, 296, 5, 153, 152), (123, 109, 262, 236), (106, 141, 269, 259), (31, 332, 29, 155, 154), (142, 152, 104, 118), (55, 368, 53, 157, 156), (148, 154, 103, 119), (17, 311, 15, 228, 158), (41, 347, 39, 230, 229), (1, 383, 63, 231, 113), (124, 117, 145, 237), (149, 156, 102, 120), (125, 108, 261, 248), (150, 158, 101, 121), (126, 107, 260, 249), (132, 105, 258, 250), (133, 116, 144, 251), (134, 110, 143, 252), (135, 106, 259, 263), (136, 118, 146, 264), (137, 119, 147, 265), (138, 120, 233, 266), (139, 121, 234, 267), (141, 122, 235, 269), (104, 123, 236, 257), (103, 124, 237, 256), (102, 125, 248, 255), (101, 126, 249, 254), (728, 716, 227, 280), (727, 715, 226, 279), (723, 714, 225, 275), (720, 713, 224, 241), (735, 712, 159, 287), (734, 711, 131, 286), (733, 710, 130, 285), (732, 709, 129, 284), (731, 708, 128, 283), (721, 707, 270, 242), (719, 706, 271, 240), (718, 705, 272, 239), (717, 704, 273, 238), (716, 722, 274, 227), (715, 729, 281, 226), (714, 725, 277, 225), (713, 724, 276, 224), (712, 730, 282, 159), (711, 728, 280, 131), (710, 727, 279, 130), (709, 723, 275, 129), (708, 726, 278, 128), (707, 735, 287, 270), (706, 734, 286, 271), (705, 733, 285, 272), (704, 732, 284, 273), (722, 731, 283, 274), (544, 576, 385, 193), (192, 290, 576, 544), (290, 1, 289, 576), (545, 577, 386, 194), (193, 385, 577, 545), (385, 3, 293, 577), (546, 578, 387, 195), (194, 386, 578, 546), (386, 5, 296, 578), (547, 579, 388, 196), (195, 387, 579, 547), (387, 7, 299, 579), (548, 580, 389, 197), (196, 388, 580, 548), (388, 9, 302, 580), (549, 581, 390, 198), (197, 389, 581, 549), (389, 11, 305, 581), (550, 582, 391, 199), (198, 390, 582, 550), (390, 13, 308, 582), (551, 583, 392, 200), (199, 391, 583, 551), (391, 15, 311, 583), (552, 584, 393, 201), (200, 392, 584, 552), (392, 17, 314, 584), (553, 585, 394, 202), (201, 393, 585, 553), (393, 19, 317, 585), (554, 586, 395, 203), (202, 394, 586, 554), (394, 21, 320, 586), (555, 587, 396, 204), (203, 395, 587, 555), (395, 23, 323, 587), (556, 588, 397, 205), (204, 396, 588, 556), (396, 25, 326, 588), (557, 589, 398, 206), (205, 397, 589, 557), (397, 27, 329, 589), (558, 590, 399, 207), (206, 398, 590, 558), (398, 29, 332, 590), (559, 591, 400, 208), (207, 399, 591, 559), (399, 31, 335, 591), (560, 592, 401, 209), (208, 400, 592, 560), (400, 33, 338, 592), (561, 593, 402, 210), (209, 401, 593, 561), (401, 35, 341, 593), (562, 594, 403, 211), (210, 402, 594, 562), (402, 37, 344, 594), (563, 595, 404, 212), (211, 403, 595, 563), (403, 39, 347, 595), (564, 596, 405, 213), (212, 404, 596, 564), (404, 41, 350, 596), (565, 597, 406, 214), (213, 405, 597, 565), (405, 43, 353, 597), (566, 598, 407, 215), (214, 406, 598, 566), (406, 45, 356, 598), (567, 599, 408, 216), (215, 407, 599, 567), (407, 47, 359, 599), (568, 600, 409, 217), (216, 408, 600, 568), (408, 49, 362, 600), (569, 601, 410, 218), (217, 409, 601, 569), (409, 51, 365, 601), (570, 602, 411, 219), (218, 410, 602, 570), (410, 53, 368, 602), (571, 603, 412, 220), (219, 411, 603, 571), (411, 55, 371, 603), (572, 604, 413, 221), (220, 412, 604, 572), (412, 57, 374, 604), (573, 605, 414, 222), (221, 413, 605, 573), (413, 59, 377, 605), (574, 606, 290, 192), (223, 415, 606, 574), (415, 63, 383, 606), (575, 607, 415, 223), (222, 414, 607, 575), (414, 61, 380, 607), (288, 608, 291, 2), (0, 384, 608, 288), (384, 64, 416, 608), (292, 609, 294, 4), (2, 291, 609, 292), (291, 65, 417, 609), (295, 610, 297, 6), (4, 294, 610, 295), (294, 66, 418, 610), (298, 611, 300, 8), (6, 297, 611, 298), (297, 67, 419, 611), (301, 612, 303, 10), (8, 300, 612, 301), (300, 68, 420, 612), (304, 613, 306, 12), (10, 303, 613, 304), (303, 69, 421, 613), (307, 614, 309, 14), (12, 306, 614, 307), (306, 70, 422, 614), (310, 615, 312, 16), (14, 309, 615, 310), (309, 71, 423, 615), (313, 616, 315, 18), (16, 312, 616, 313), (312, 72, 424, 616), (316, 617, 318, 20), (18, 315, 617, 316), (315, 73, 425, 617), (319, 618, 321, 22), (20, 318, 618, 319), (318, 74, 426, 618), (322, 619, 324, 24), (22, 321, 619, 322), (321, 75, 427, 619), (325, 620, 327, 26), (24, 324, 620, 325), (324, 76, 428, 620), (328, 621, 330, 28), (26, 327, 621, 328), (327, 77, 429, 621), (331, 622, 333, 30), (28, 330, 622, 331), (330, 78, 430, 622), (334, 623, 336, 32), (30, 333, 623, 334), (333, 79, 431, 623), (337, 624, 339, 34), (32, 336, 624, 337), (336, 80, 432, 624), (340, 625, 342, 36), (34, 339, 625, 340), (339, 81, 433, 625), (343, 626, 345, 38), (36, 342, 626, 343), (342, 82, 434, 626), (346, 627, 348, 40), (38, 345, 627, 346), (345, 83, 435, 627), (349, 628, 351, 42), (40, 348, 628, 349), (348, 84, 436, 628), (352, 629, 354, 44), (42, 351, 629, 352), (351, 85, 437, 629), (355, 630, 357, 46), (44, 354, 630, 355), (354, 86, 438, 630), (358, 631, 360, 48), (46, 357, 631, 358), (357, 87, 439, 631), (361, 632, 363, 50), (48, 360, 632, 361), (360, 88, 440, 632), (364, 633, 366, 52), (50, 363, 633, 364), (363, 89, 441, 633), (367, 634, 369, 54), (52, 366, 634, 367), (366, 90, 442, 634), (370, 635, 372, 56), (54, 369, 635, 370), (369, 91, 443, 635), (373, 636, 375, 58), (56, 372, 636, 373), (372, 92, 444, 636), (376, 637, 378, 60), (58, 375, 637, 376), (375, 93, 445, 637), (382, 638, 384, 0), (62, 381, 638, 382), (381, 95, 446, 638), (379, 639, 381, 62), (60, 378, 639, 379), (378, 94, 447, 639), (416, 640, 449, 65), (64, 448, 640, 416), (448, 160, 480, 640), (417, 641, 450, 66), (65, 449, 641, 417), (449, 161, 481, 641), (418, 642, 451, 67), (66, 450, 642, 418), (450, 162, 482, 642), (419, 643, 452, 68), (67, 451, 643, 419), (451, 163, 483, 643), (420, 644, 453, 69), (68, 452, 644, 420), (452, 164, 484, 644), (421, 645, 454, 70), (69, 453, 645, 421), (453, 165, 485, 645), (422, 646, 455, 71), (70, 454, 646, 422), (454, 166, 486, 646), (423, 647, 456, 72), (71, 455, 647, 423), (455, 167, 487, 647), (424, 648, 457, 73), (72, 456, 648, 424), (456, 168, 488, 648), (425, 649, 458, 74), (73, 457, 649, 425), (457, 169, 489, 649), (426, 650, 459, 75), (74, 458, 650, 426), (458, 170, 490, 650), (427, 651, 460, 76), (75, 459, 651, 427), (459, 171, 491, 651), (428, 652, 461, 77), (76, 460, 652, 428), (460, 172, 492, 652), (429, 653, 462, 78), (77, 461, 653, 429), (461, 173, 493, 653), (430, 654, 463, 79), (78, 462, 654, 430), (462, 174, 494, 654), (431, 655, 464, 80), (79, 463, 655, 431), (463, 175, 495, 655), (432, 656, 465, 81), (80, 464, 656, 432), (464, 176, 496, 656), (433, 657, 466, 82), (81, 465, 657, 433), (465, 177, 497, 657), (434, 658, 467, 83), (82, 466, 658, 434), (466, 178, 498, 658), (435, 659, 468, 84), (83, 467, 659, 435), (467, 179, 499, 659), (436, 660, 469, 85), (84, 468, 660, 436), (468, 180, 500, 660), (437, 661, 470, 86), (85, 469, 661, 437), (469, 181, 501, 661), (438, 662, 471, 87), (86, 470, 662, 438), (470, 182, 502, 662), (439, 663, 472, 88), (87, 471, 663, 439), (471, 183, 503, 663), (440, 664, 473, 89), (88, 472, 664, 440), (472, 184, 504, 664), (441, 665, 474, 90), (89, 473, 665, 441), (473, 185, 505, 665), (442, 666, 475, 91), (90, 474, 666, 442), (474, 186, 506, 666), (443, 667, 476, 92), (91, 475, 667, 443), (475, 187, 507, 667), (444, 668, 477, 93), (92, 476, 668, 444), (476, 188, 508, 668), (445, 669, 478, 94), (93, 477, 669, 445), (477, 189, 509, 669), (446, 670, 448, 64), (95, 479, 670, 446), (479, 191, 510, 670), (447, 671, 479, 95), (94, 478, 671, 447), (478, 190, 511, 671), (480, 672, 513, 161), (160, 512, 672, 480), (512, 192, 544, 672), (481, 673, 514, 162), (161, 513, 673, 481), (513, 193, 545, 673), (482, 674, 515, 163), (162, 514, 674, 482), (514, 194, 546, 674), (483, 675, 516, 164), (163, 515, 675, 483), (515, 195, 547, 675), (484, 676, 517, 165), (164, 516, 676, 484), (516, 196, 548, 676), (485, 677, 518, 166), (165, 517, 677, 485), (517, 197, 549, 677), (486, 678, 519, 167), (166, 518, 678, 486), (518, 198, 550, 678), (487, 679, 520, 168), (167, 519, 679, 487), (519, 199, 551, 679), (488, 680, 521, 169), (168, 520, 680, 488), (520, 200, 552, 680), (489, 681, 522, 170), (169, 521, 681, 489), (521, 201, 553, 681), (490, 682, 523, 171), (170, 522, 682, 490), (522, 202, 554, 682), (491, 683, 524, 172), (171, 523, 683, 491), (523, 203, 555, 683), (492, 684, 525, 173), (172, 524, 684, 492), (524, 204, 556, 684), (493, 685, 526, 174), (173, 525, 685, 493), (525, 205, 557, 685), (494, 686, 527, 175), (174, 526, 686, 494), (526, 206, 558, 686), (495, 687, 528, 176), (175, 527, 687, 495), (527, 207, 559, 687), (496, 688, 529, 177), (176, 528, 688, 496), (528, 208, 560, 688), (497, 689, 530, 178), (177, 529, 689, 497), (529, 209, 561, 689), (498, 690, 531, 179), (178, 530, 690, 498), (530, 210, 562, 690), (499, 691, 532, 180), (179, 531, 691, 499), (531, 211, 563, 691), (500, 692, 533, 181), (180, 532, 692, 500), (532, 212, 564, 692), (501, 693, 534, 182), (181, 533, 693, 501), (533, 213, 565, 693), (502, 694, 535, 183), (182, 534, 694, 502), (534, 214, 566, 694), (503, 695, 536, 184), (183, 535, 695, 503), (535, 215, 567, 695), (504, 696, 537, 185), (184, 536, 696, 504), (536, 216, 568, 696), (505, 697, 538, 186), (185, 537, 697, 505), (537, 217, 569, 697), (506, 698, 539, 187), (186, 538, 698, 506), (538, 218, 570, 698), (507, 699, 540, 188), (187, 539, 699, 507), (539, 219, 571, 699), (508, 700, 541, 189), (188, 540, 700, 508), (540, 220, 572, 700), (509, 701, 542, 190), (189, 541, 701, 509), (541, 221, 573, 701), (510, 702, 512, 160), (191, 543, 702, 510), (543, 223, 574, 702), (511, 703, 543, 191), (190, 542, 703, 511), (542, 222, 575, 703), (258, 265, 717, 730), (144, 266, 718, 724), (143, 267, 719, 725), (262, 268, 720, 726), (259, 269, 721, 729), (260, 264, 716, 728), (261, 263, 715, 727), (145, 252, 714, 723), (268, 251, 713, 720), (253, 250, 712, 735), (254, 249, 711, 734), (255, 248, 710, 733), (256, 237, 709, 732), (257, 236, 708, 731), (269, 235, 707, 721), (267, 234, 706, 719), (266, 233, 705, 718), (265, 147, 704, 717), (264, 146, 722, 716), (263, 259, 729, 715), (252, 143, 725, 714), (251, 144, 724, 713), (250, 258, 730, 712), (249, 260, 728, 711), (248, 261, 727, 710), (237, 145, 723, 709), (236, 262, 726, 708), (235, 253, 735, 707), (234, 254, 734, 706), (233, 255, 733, 705), (147, 256, 732, 704), (146, 257, 731, 722), (772, 770, 751, 757), (773, 771, 747, 762), (775, 794, 745, 767), (777, 774, 740, 749), (769, 768, 754, 742), (779, 776, 759, 743), (781, 778, 764, 737), (783, 780, 752, 756), (785, 782, 746, 761), (787, 784, 748, 766), (789, 786, 739, 750), (791, 788, 758, 741), (793, 790, 763, 736), (768, 792, 753, 754), (797, 769, 742, 760), (799, 796, 744, 765), (770, 798, 738, 751), (771, 772, 757, 747), (795, 773, 762, 755), (774, 775, 767, 740), (776, 777, 749, 759), (778, 779, 743, 764), (780, 781, 737, 752), (782, 783, 756, 746), (784, 785, 761, 748), (786, 787, 766, 739), (788, 789, 750, 758), (790, 791, 741, 763), (792, 793, 736, 753), (794, 795, 755, 745), (796, 797, 760, 744), (798, 799, 765, 738), (849, 833, 770, 772), (850, 834, 771, 773), (851, 845, 794, 775), (852, 835, 774, 777), (848, 832, 768, 769), (853, 836, 776, 779), (854, 837, 778, 781), (855, 838, 780, 783), (856, 839, 782, 785), (857, 840, 784, 787), (858, 841, 786, 789), (859, 842, 788, 791), (860, 843, 790, 793), (832, 844, 792, 768), (862, 848, 769, 797), (863, 846, 796, 799), (833, 847, 798, 770), (834, 849, 772, 771), (861, 850, 773, 795), (835, 851, 775, 774), (836, 852, 777, 776), (837, 853, 779, 778), (838, 854, 781, 780), (839, 855, 783, 782), (840, 856, 785, 784), (841, 857, 787, 786), (842, 858, 789, 788), (843, 859, 791, 790), (844, 860, 793, 792), (845, 861, 795, 794), (846, 862, 797, 796), (847, 863, 799, 798), (754, 753, 802, 800), (736, 763, 804, 803), (741, 758, 806, 805), (750, 739, 808, 807), (766, 748, 810, 809), (761, 746, 812, 811), (756, 752, 814, 813), (737, 764, 816, 815), (743, 759, 818, 817), (742, 754, 800, 831), (749, 740, 820, 819), (767, 745, 801, 821), (762, 747, 824, 823), (757, 751, 826, 825), (738, 765, 828, 827), (744, 760, 830, 829), (745, 755, 822, 801), (753, 736, 803, 802), (763, 741, 805, 804), (758, 750, 807, 806), (739, 766, 809, 808), (748, 761, 811, 810), (746, 756, 813, 812), (752, 737, 815, 814), (764, 743, 817, 816), (759, 749, 819, 818), (740, 767, 821, 820), (755, 762, 823, 822), (747, 757, 825, 824), (751, 738, 827, 826), (765, 744, 829, 828), (760, 742, 831, 830), (945, 929, 833, 849), (946, 930, 834, 850), (947, 941, 845, 851), (948, 931, 835, 852), (944, 928, 832, 848), (949, 932, 836, 853), (950, 933, 837, 854), (951, 934, 838, 855), (952, 935, 839, 856), (953, 936, 840, 857), (954, 937, 841, 858), (955, 938, 842, 859), (956, 939, 843, 860), (928, 940, 844, 832), (958, 944, 848, 862), (959, 942, 846, 863), (929, 943, 847, 833), (930, 945, 849, 834), (957, 946, 850, 861), (931, 947, 851, 835), (932, 948, 852, 836), (933, 949, 853, 837), (934, 950, 854, 838), (935, 951, 855, 839), (936, 952, 856, 840), (937, 953, 857, 841), (938, 954, 858, 842), (939, 955, 859, 843), (940, 956, 860, 844), (941, 957, 861, 845), (942, 958, 862, 846), (943, 959, 863, 847), (1009, 993, 865, 881), (1010, 994, 866, 882), (1011, 1005, 877, 883), (1012, 995, 867, 884), (1008, 992, 864, 880), (1013, 996, 868, 885), (1014, 997, 869, 886), (1015, 998, 870, 887), (1016, 999, 871, 888), (1017, 1000, 872, 889), (1018, 1001, 873, 890), (1019, 1002, 874, 891), (1020, 1003, 875, 892), (992, 1004, 876, 864), (1022, 1008, 880, 894), (1023, 1006, 878, 895), (993, 1007, 879, 865), (994, 1009, 881, 866), (1021, 1010, 882, 893), (995, 1011, 883, 867), (996, 1012, 884, 868), (997, 1013, 885, 869), (998, 1014, 886, 870), (999, 1015, 887, 871), (1000, 1016, 888, 872), (1001, 1017, 889, 873), (1002, 1018, 890, 874), (1003, 1019, 891, 875), (1004, 1020, 892, 876), (1005, 1021, 893, 877), (1006, 1022, 894, 878), (1007, 1023, 895, 879), (239, 272, 897, 913), (224, 276, 898, 914), (128, 278, 909, 915), (274, 283, 899, 916), (281, 242, 896, 912), (280, 227, 900, 917), (286, 131, 901, 918), (240, 271, 902, 919), (225, 277, 903, 920), (129, 275, 904, 921), (273, 284, 905, 922), (282, 238, 906, 923), (287, 159, 907, 924), (242, 270, 908, 896), (226, 281, 912, 926), (130, 279, 910, 927), (272, 285, 911, 897), (276, 239, 913, 898), (241, 224, 914, 925), (283, 128, 915, 899), (227, 274, 916, 900), (131, 280, 917, 901), (271, 286, 918, 902), (277, 240, 919, 903), (275, 225, 920, 904), (284, 129, 921, 905), (238, 273, 922, 906), (159, 282, 923, 907), (270, 287, 924, 908), (278, 241, 925, 909), (279, 226, 926, 910), (285, 130, 927, 911), (977, 961, 929, 945), (978, 962, 930, 946), (979, 973, 941, 947), (980, 963, 931, 948), (976, 960, 928, 944), (981, 964, 932, 949), (982, 965, 933, 950), (983, 966, 934, 951), (984, 967, 935, 952), (985, 968, 936, 953), (986, 969, 937, 954), (987, 970, 938, 955), (988, 971, 939, 956), (960, 972, 940, 928), (990, 976, 944, 958), (991, 974, 942, 959), (961, 975, 943, 929), (962, 977, 945, 930), (989, 978, 946, 957), (963, 979, 947, 931), (964, 980, 948, 932), (965, 981, 949, 933), (966, 982, 950, 934), (967, 983, 951, 935), (968, 984, 952, 936), (969, 985, 953, 937), (970, 986, 954, 938), (971, 987, 955, 939), (972, 988, 956, 940), (973, 989, 957, 941), (974, 990, 958, 942), (975, 991, 959, 943), (881, 865, 961, 977), (882, 866, 962, 978), (883, 877, 973, 979), (884, 867, 963, 980), (880, 864, 960, 976), (885, 868, 964, 981), (886, 869, 965, 982), (887, 870, 966, 983), (888, 871, 967, 984), (889, 872, 968, 985), (890, 873, 969, 986), (891, 874, 970, 987), (892, 875, 971, 988), (864, 876, 972, 960), (894, 880, 976, 990), (895, 878, 974, 991), (865, 879, 975, 961), (866, 881, 977, 962), (893, 882, 978, 989), (867, 883, 979, 963), (868, 884, 980, 964), (869, 885, 981, 965), (870, 886, 982, 966), (871, 887, 983, 967), (872, 888, 984, 968), (873, 889, 985, 969), (874, 890, 986, 970), (875, 891, 987, 971), (876, 892, 988, 972), (877, 893, 989, 973), (878, 894, 990, 974), (879, 895, 991, 975), (913, 897, 993, 1009), (914, 898, 994, 1010), (915, 909, 1005, 1011), (916, 899, 995, 1012), (912, 896, 992, 1008), (917, 900, 996, 1013), (918, 901, 997, 1014), (919, 902, 998, 1015), (920, 903, 999, 1016), (921, 904, 1000, 1017), (922, 905, 1001, 1018), (923, 906, 1002, 1019), (924, 907, 1003, 1020), (896, 908, 1004, 992), (926, 912, 1008, 1022), (927, 910, 1006, 1023), (897, 911, 1007, 993), (898, 913, 1009, 994), (925, 914, 1010, 1021), (899, 915, 1011, 995), (900, 916, 1012, 996), (901, 917, 1013, 997), (902, 918, 1014, 998), (903, 919, 1015, 999), (904, 920, 1016, 1000), (905, 921, 1017, 1001), (906, 922, 1018, 1002), (907, 923, 1019, 1003), (908, 924, 1020, 1004), (909, 925, 1021, 1005), (910, 926, 1022, 1006), (911, 927, 1023, 1007), (1069, 1068, 1043, 1042), (1079, 1078, 1033, 1032), (1058, 1057, 1054, 1053), (1068, 1067, 1044, 1043), (1076, 1075, 1036, 1035), (1087, 1085, 1026, 1024), (1057, 1056, 1055, 1054), (1067, 1066, 1045, 1044), (1077, 1076, 1035, 1034), (1086, 1065, 1046, 1025), (1066, 1086, 1025, 1045), (1074, 1073, 1038, 1037), (1084, 1083, 1028, 1027), (1065, 1064, 1047, 1046), (1075, 1074, 1037, 1036), (1085, 1084, 1027, 1026), (1064, 1063, 1048, 1047), (1072, 1071, 1040, 1039), (1082, 1081, 1030, 1029), (1063, 1062, 1049, 1048), (1073, 1072, 1039, 1038), (1083, 1082, 1029, 1028), (1062, 1061, 1050, 1049), (1070, 1069, 1042, 1041), (1080, 1079, 1032, 1031), (1061, 1060, 1051, 1050), (1071, 1070, 1041, 1040), (1081, 1080, 1031, 1030), (1060, 1059, 1052, 1051), (1056, 1087, 1024, 1055), (1078, 1077, 1034, 1033), (1059, 1058, 1053, 1052), (821, 801, 1086, 1066), (801, 822, 1065, 1086), (810, 811, 1076, 1077), (820, 821, 1066, 1067), (830, 831, 1056, 1057), (800, 802, 1085, 1087), (811, 812, 1075, 1076), (819, 820, 1067, 1068), (829, 830, 1057, 1058), (808, 809, 1078, 1079), (818, 819, 1068, 1069), (828, 829, 1058, 1059), (809, 810, 1077, 1078), (831, 800, 1087, 1056), (827, 828, 1059, 1060), (806, 807, 1080, 1081), (816, 817, 1070, 1071), (826, 827, 1060, 1061), (807, 808, 1079, 1080), (817, 818, 1069, 1070), (825, 826, 1061, 1062), (804, 805, 1082, 1083), (814, 815, 1072, 1073), (824, 825, 1062, 1063), (805, 806, 1081, 1082), (815, 816, 1071, 1072), (823, 824, 1063, 1064), (802, 803, 1084, 1085), (812, 813, 1074, 1075), (822, 823, 1064, 1065), (803, 804, 1083, 1084), (813, 814, 1073, 1074)])
me_cylinder_001.use_remesh_preserve_volume = False
me_cylinder_001.use_remesh_preserve_attributes = False
me_cylinder_001.use_mirror_vertex_groups = False
me_cylinder_001.update()

# ---- objects
ob_cylinder = bpy.data.objects.new('Cylinder', me_cylinder_001)
ob_lamp = bpy.data.objects.new('Lamp', light_lamp)
ob_camera = bpy.data.objects.new('Camera', cam_camera)

# ---- transforms, parenting, visibility, modifiers, constraints
ob_cylinder.location = (0.0, 0.0, 0.0)
ob_cylinder.lineart.crease_threshold = 0.0
ob_lamp.location = (4.076, 1.005, 5.904)
ob_lamp.rotation_euler = (0.6503, 0.05522, 1.866)
ob_lamp.lock_rotations_4d = False
ob_lamp.empty_display_type = 'ARROWS'
ob_lamp.color = (0.0, 0.0, 0.0, 0.0)
ob_lamp.lineart.crease_threshold = 0.0
ob_camera.location = (6.654, -6.626, 6.588)
ob_camera.rotation_euler = (1.109, 0.01082, 0.8149)
ob_camera.lock_rotations_4d = False
ob_camera.empty_display_type = 'ARROWS'
ob_camera.color = (0.0, 0.0, 0.0, 0.0)
ob_camera.display_type = 'WIRE'
ob_camera.lineart.crease_threshold = 0.0

# ---- collection membership
col_collection_1.objects.link(ob_cylinder)
col_collection_1.objects.link(ob_lamp)
col_collection_1.objects.link(ob_camera)

# ---- scene / render settings (as saved in the file)
scene.camera = ob_camera
scene.frame_start = 1; scene.frame_end = 250; scene.frame_set(11)
scene.render.engine = 'BLENDER_EEVEE_NEXT'
scene.render.image_settings.color_mode = 'RGB'
scene.render.image_settings.compression = 90
scene.render.resolution_percentage = 50
scene.render.dither_intensity = 0.0
scene.cycles.use_denoising = False
scene.cycles.samples = 10
scene.cycles.sampling_pattern = 'TABULATED_SOBOL'
scene.cycles.light_sampling_threshold = 0.0
scene.cycles.use_adaptive_sampling = False
scene.cycles.use_light_tree = False
scene.cycles.blur_glossy = 0.0
scene.cycles.volume_bounces = 1
scene.cycles.pixel_filter_type = 'GAUSSIAN'
scene.cycles.sample_clamp_indirect = 0.0
scene.view_settings.view_transform = 'Standard'
bpy.context.view_layer.update()
